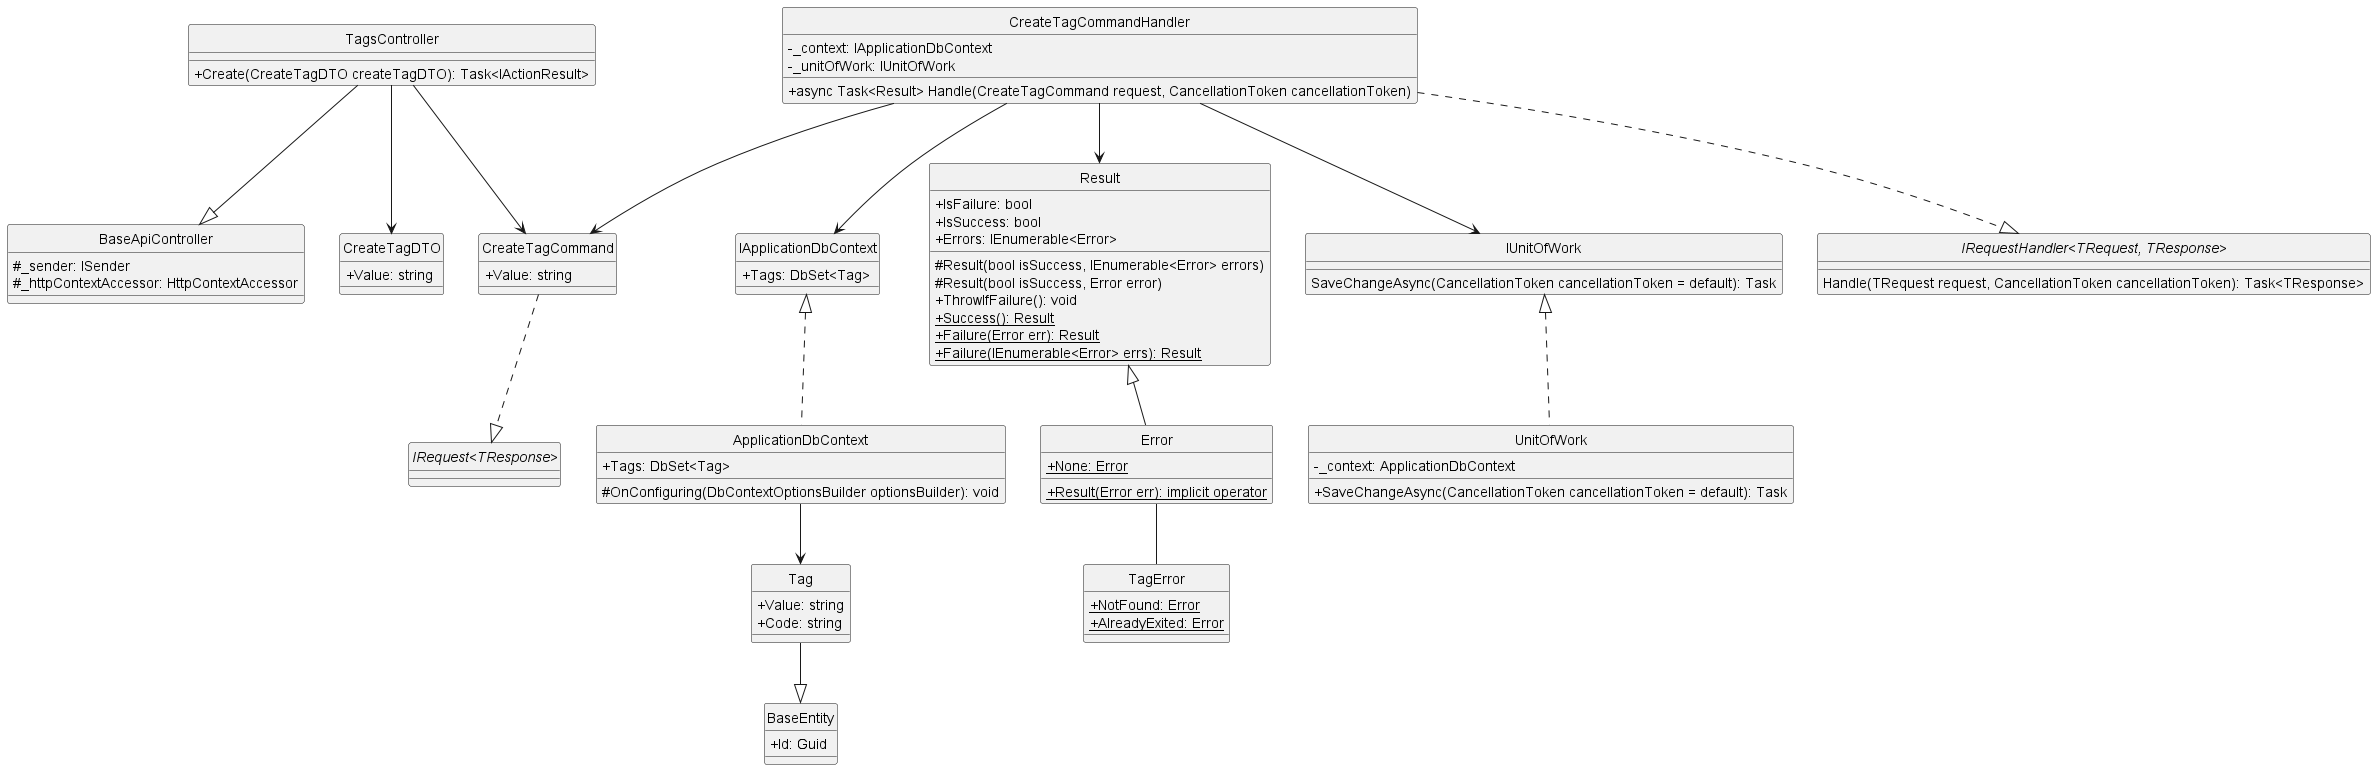

The diagram above was rendered by PlantUML. Its source (embedded in the PNG):
@startuml createTag
hide circle
skinparam classAttributeIconSize 0

class BaseApiController {
    #_sender: ISender
    #_httpContextAccessor: HttpContextAccessor
}

class TagsController {
    +Create(CreateTagDTO createTagDTO): Task<IActionResult>
}

class CreateTagCommand {
    +Value: string
}

class CreateTagCommandHandler {
    -_context: IApplicationDbContext
    -_unitOfWork: IUnitOfWork
    +async Task<Result> Handle(CreateTagCommand request, CancellationToken cancellationToken)
}

class IApplicationDbContext {
    +Tags: DbSet<Tag> 
}

class ApplicationDbContext {
    +Tags: DbSet<Tag>
    #OnConfiguring(DbContextOptionsBuilder optionsBuilder): void
}

class Result {
    +IsFailure: bool
    +IsSuccess: bool
    +Errors: IEnumerable<Error> 
    #Result(bool isSuccess, IEnumerable<Error> errors)
    #Result(bool isSuccess, Error error)
    +ThrowIfFailure(): void
    +{static} Success(): Result
    +{static} Failure(Error err): Result
    +{static} Failure(IEnumerable<Error> errs): Result
}

class Error {
    +{static} None: Error
    +{static} Result(Error err): implicit operator
}

class IUnitOfWork {
    SaveChangeAsync(CancellationToken cancellationToken = default): Task
}

class UnitOfWork {
    -_context: ApplicationDbContext
    +SaveChangeAsync(CancellationToken cancellationToken = default): Task
}

class TagError {
    +{static} NotFound: Error
    +{static} AlreadyExited: Error
}

class CreateTagDTO {
    +Value: string
}

class BaseEntity {
    +Id: Guid
}

class Tag {
    +Value: string
    +Code: string 
}

interface "IRequest<TResponse>"
interface "IRequestHandler<TRequest, TResponse>"{
    Handle(TRequest request, CancellationToken cancellationToken): Task<TResponse>
}

'==== Create Tag Post ====
'API Layer
TagsController --|> BaseApiController
TagsController --> CreateTagCommand
TagsController --> CreateTagDTO
'Application Layer
CreateTagCommand ..|> "IRequest<TResponse>"
CreateTagCommandHandler ..|>  "IRequestHandler<TRequest, TResponse>"
CreateTagCommandHandler --> CreateTagCommand
CreateTagCommandHandler --> Result
CreateTagCommandHandler --> IUnitOfWork
CreateTagCommandHandler --> IApplicationDbContext
'Domain Layer
Result <|-- Error
Error -- TagError
Tag --|> BaseEntity
'Infrastructure Layer
IUnitOfWork <|.. UnitOfWork
IApplicationDbContext <|.. ApplicationDbContext
ApplicationDbContext --> Tag
@enduml